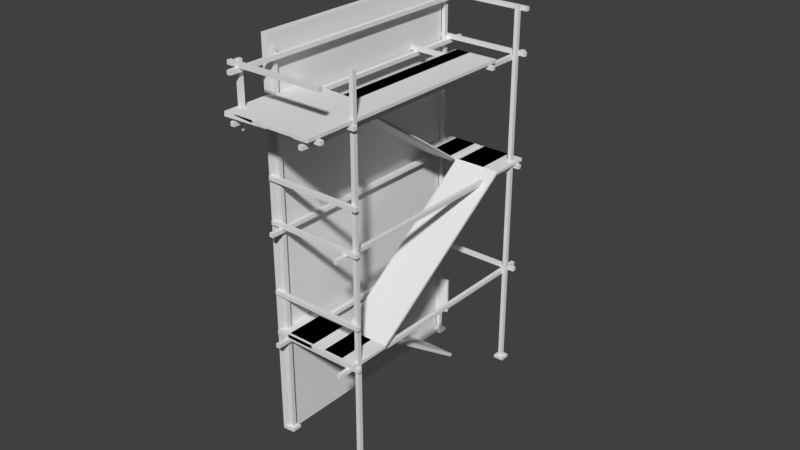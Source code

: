 # Source: impalcatura.blend  (saved by Blender 2.79.0; exported with 4.5.12 LTS)
import bpy
from mathutils import Matrix  # noqa: F401  (used for matrix-valued properties, if any)

bpy.ops.wm.read_factory_settings(use_empty=True)
scene = bpy.context.scene
scene.name = 'Scene'

# ---- collections
col_collection_1 = bpy.data.collections.new('Collection 1'); scene.collection.children.link(col_collection_1)

# ---- materials (node trees are filled in below, after node groups)
mat_metallo = bpy.data.materials.new('metallo')
mat_metallo.alpha_threshold = 0.0
mat_metallo.use_transparent_shadow = False
mat_metallo.roughness = 0.5
mat_metallo.line_color = (0.0, 0.0, 0.0, 1.0)
mat_legno1 = bpy.data.materials.new('legno1')
mat_legno1.alpha_threshold = 0.0
mat_legno1.use_transparent_shadow = False
mat_legno1.roughness = 0.5

# ---- material node trees

# ---- world
world_world = bpy.data.worlds.new('World'); scene.world = world_world
world_world.color = (0.05088, 0.05088, 0.05088)
world_world.use_sun_shadow = False
world_world.sun_shadow_jitter_overblur = 0.0
world_world.cycles.sampling_method = 'MANUAL'

# ---- meshes
me_cube_007 = bpy.data.meshes.new('Cube.007')
me_cube_007.from_pydata([(-1.0, -1.189, -1.857), (-1.0, -1.189, 14.18), (-1.0, 8.052, -1.857), (-1.0, 8.052, 14.18), (-0.6873, -1.189, -1.857), (-0.6873, -1.189, 14.18), (-0.6873, 8.052, -1.857), (-0.6873, 8.052, 14.18)], [], [(0, 1, 3, 2), (2, 3, 7, 6), (6, 7, 5, 4), (4, 5, 1, 0), (2, 6, 4, 0), (7, 3, 1, 5)])
_uv = me_cube_007.uv_layers.new(name='UVMap')
_uv.uv.foreach_set('vector', [0.4618, 0.7874, 0.4618, 0.0097, 0.8973, 0.0097, 0.8973, 0.7874, 0.9462, 0.7874, 0.9462, 0.0097, 0.9599, 0.0097, 0.9599, 0.7874, 0.008789, 0.7874, 0.008789, 0.0097, 0.4442, 0.0097, 0.4442, 0.7874, 0.9148, 0.7874, 0.9148, 0.0097, 0.9286, 0.0097, 0.9286, 0.7874, 0.9775, 0.5097, 0.9912, 0.5097, 0.9912, 0.9903, 0.9775, 0.9903, 0.9912, 0.4903, 0.9775, 0.4903, 0.9775, 0.0097, 0.9912, 0.0097])
me_cube_007.use_remesh_preserve_volume = False
me_cube_007.use_remesh_preserve_attributes = False
me_cube_007.use_mirror_vertex_groups = False
me_cube_007.update()
me_cube_001 = bpy.data.meshes.new('Cube.001')
me_cube_001.from_pydata([(-1.069, -5.613, 3.58), (-1.069, -5.613, 3.696), (-1.069, 1.003, -1.0), (-1.069, 1.084, -0.884), (0.1085, -5.613, 3.58), (0.1085, -5.613, 3.696), (0.1085, 1.003, -1.0), (0.1085, 1.084, -0.884), (-1.069, -7.296, 3.567), (-1.069, -7.296, 3.709), (0.1085, -7.296, 3.709), (0.1085, -7.296, 3.567), (2.487, -5.616, 3.696), (2.487, -5.616, 3.58), (2.487, -7.296, 3.709), (2.487, -7.296, 3.567), (0.4216, 1.057, 8.289), (0.4216, 1.057, 8.173), (2.487, 1.057, 8.289), (2.487, 1.057, 8.173), (0.4216, 2.762, 8.289), (0.4216, 2.762, 8.173), (2.487, 2.762, 8.289), (2.487, 2.762, 8.173), (-1.069, 1.06, 8.289), (-1.069, 1.06, 8.173), (-1.069, 2.765, 8.289), (-1.069, 2.765, 8.173), (0.4216, -5.592, 12.92), (0.4216, -5.592, 12.8), (-1.069, -5.589, 12.92), (-1.069, -5.589, 12.8), (0.4216, -9.114, 12.92), (0.4216, -9.114, 12.8), (-1.245, -9.111, 12.92), (-1.245, -9.111, 12.8), (2.487, -5.592, 12.92), (2.487, -5.592, 12.8), (2.487, -9.114, 12.92), (2.487, -9.114, 12.8), (2.487, 0.6996, 12.92), (2.487, 0.6996, 12.8), (0.1085, -5.589, 12.92), (0.1085, 1.06, 8.289), (1.293, 1.057, 8.289), (1.293, -5.616, 3.696), (1.293, 1.057, 8.173), (1.293, -5.616, 3.58), (0.1085, -5.589, 12.8), (0.1085, 1.06, 8.173), (1.293, 0.6996, 12.92), (1.293, -5.592, 12.92), (1.293, 0.6996, 12.8), (1.293, -5.592, 12.8)], [], [(0, 1, 3, 2), (2, 3, 7, 6), (6, 7, 5, 4), (5, 1, 9, 10), (2, 6, 4, 0), (7, 3, 1, 5), (11, 10, 9, 8), (10, 11, 15, 14), (1, 0, 8, 9), (0, 4, 11, 8), (13, 12, 14, 15), (48, 49, 43, 42), (11, 4, 47, 13, 15), (5, 10, 14, 12, 45), (19, 46, 17, 21, 23), (12, 13, 19, 18), (13, 47, 46, 19), (48, 42, 28, 29), (21, 20, 22, 23), (18, 19, 23, 22), (16, 44, 18, 22, 20), (21, 17, 49, 25, 27), (25, 24, 26, 27), (20, 21, 27, 26), (16, 20, 26, 24, 43), (24, 25, 31, 30), (28, 42, 30, 34, 32), (46, 44, 16, 17), (43, 49, 17, 16), (25, 49, 48, 31), (33, 32, 34, 35), (30, 31, 35, 34), (31, 48, 29, 33, 35), (32, 33, 39, 38), (37, 36, 38, 39), (33, 29, 53, 37, 39), (28, 32, 38, 36, 51), (36, 37, 41, 40), (29, 28, 51, 53), (37, 53, 52, 41), (42, 43, 24, 30), (44, 45, 12, 18), (46, 47, 45, 44), (50, 51, 36, 40), (50, 52, 53, 51), (52, 50, 40, 41), (4, 5, 45, 47)])
_uv = me_cube_001.uv_layers.new(name='UVMap')
_uv.uv.foreach_set('vector', [0.9371, 0.7858, 0.932, 0.7883, 0.9717, 0.4322, 0.9789, 0.4329, 0.4964, 0.4324, 0.5035, 0.4324, 0.5035, 0.4843, 0.4964, 0.4843, 0.8464, 0.004474, 0.8536, 0.004409, 0.8536, 0.3622, 0.8487, 0.3593, 0.455, 0.06583, 0.3953, 0.06583, 0.3953, 0.00441, 0.455, 0.00441, 0.5859, 0.004409, 0.6456, 0.004409, 0.6456, 0.3592, 0.5859, 0.3592, 0.455, 0.4236, 0.3953, 0.4236, 0.3953, 0.06583, 0.455, 0.06583, 0.6456, 0.4199, 0.6456, 0.4234, 0.5859, 0.4234, 0.5859, 0.4199, 0.6456, 0.4234, 0.6456, 0.4199, 0.7663, 0.4199, 0.7663, 0.4234, 0.932, 0.7883, 0.9371, 0.7858, 0.9789, 0.8506, 0.9726, 0.8536, 0.5859, 0.3592, 0.6456, 0.3592, 0.6456, 0.4199, 0.5859, 0.4199, 0.9218, 0.4975, 0.9166, 0.5, 0.8751, 0.4352, 0.8814, 0.4322, 0.8788, 0.3617, 0.8788, 0.004409, 0.8836, 0.007332, 0.8836, 0.3646, 0.6456, 0.4199, 0.6456, 0.3592, 0.7058, 0.3593, 0.7663, 0.3593, 0.7663, 0.4199, 0.455, 0.06583, 0.455, 0.00441, 0.5757, 0.004409, 0.5757, 0.06573, 0.5152, 0.06573, 0.005442, 0.4922, 0.06602, 0.4922, 0.1103, 0.4922, 0.1103, 0.5539, 0.005489, 0.554, 0.9166, 0.5, 0.9218, 0.4975, 0.8802, 0.8529, 0.8751, 0.8553, 0.3953, 0.4324, 0.4558, 0.4324, 0.4558, 0.7839, 0.3953, 0.7839, 0.528, 0.4324, 0.5321, 0.4324, 0.5321, 0.4462, 0.5279, 0.4462, 0.482, 0.4981, 0.4862, 0.4981, 0.4862, 0.5892, 0.4821, 0.5892, 0.8751, 0.8553, 0.8802, 0.8529, 0.9218, 0.9188, 0.9166, 0.9212, 0.2803, 0.3616, 0.3245, 0.3616, 0.3851, 0.3616, 0.3851, 0.4235, 0.2803, 0.4235, 0.1103, 0.5539, 0.1103, 0.4922, 0.1261, 0.4923, 0.1859, 0.4922, 0.186, 0.554, 0.8649, 0.5007, 0.8595, 0.5028, 0.8237, 0.4344, 0.829, 0.4322, 0.4862, 0.4981, 0.482, 0.4981, 0.4821, 0.4324, 0.4862, 0.4324, 0.2803, 0.3616, 0.2803, 0.4235, 0.2046, 0.4236, 0.2046, 0.3617, 0.2644, 0.3617, 0.8595, 0.5028, 0.8649, 0.5007, 0.7908, 0.8521, 0.7854, 0.8542, 0.6705, 0.5602, 0.6546, 0.5603, 0.5948, 0.5603, 0.5859, 0.4323, 0.6705, 0.4322, 0.06602, 0.4922, 0.06602, 0.4893, 0.1103, 0.4892, 0.1103, 0.4922, 0.1261, 0.4893, 0.1261, 0.4923, 0.1103, 0.4922, 0.1103, 0.4892, 0.1859, 0.4922, 0.1261, 0.4923, 0.1259, 0.135, 0.1857, 0.1349, 0.1099, 0.007326, 0.1099, 0.004409, 0.1945, 0.004464, 0.1945, 0.00738, 0.7854, 0.8542, 0.7908, 0.8521, 0.8649, 0.9935, 0.8595, 0.9956, 0.1857, 0.1349, 0.1259, 0.135, 0.11, 0.1349, 0.1099, 0.007326, 0.1945, 0.00738, 0.1099, 0.004409, 0.1099, 0.007326, 0.005078, 0.007385, 0.005076, 0.004469, 0.9949, 0.5875, 0.989, 0.5875, 0.989, 0.4322, 0.9949, 0.4322, 0.1099, 0.007326, 0.11, 0.1349, 0.06575, 0.1349, 0.005174, 0.1349, 0.005078, 0.007385, 0.6705, 0.5602, 0.6705, 0.4322, 0.7753, 0.4322, 0.7753, 0.5602, 0.7147, 0.5602, 0.989, 0.5875, 0.9949, 0.5875, 0.9949, 0.865, 0.989, 0.865, 0.5279, 0.4462, 0.5321, 0.4462, 0.5321, 0.4846, 0.528, 0.4846, 0.005174, 0.1349, 0.06575, 0.1349, 0.06592, 0.3628, 0.005345, 0.3628, 0.7765, 0.3617, 0.7765, 0.00441, 0.8363, 0.004409, 0.8363, 0.3617, 0.3245, 0.3616, 0.3245, 0.004409, 0.3851, 0.004409, 0.3851, 0.3616, 0.8686, 0.007309, 0.8686, 0.3645, 0.8638, 0.3616, 0.8638, 0.004409, 0.7147, 0.7887, 0.7147, 0.5602, 0.7753, 0.5602, 0.7753, 0.7887, 0.466, 0.4324, 0.4719, 0.4324, 0.4719, 0.7098, 0.466, 0.7098, 0.5136, 0.4324, 0.5178, 0.4324, 0.5178, 0.485, 0.5136, 0.485, 0.5464, 0.4846, 0.5423, 0.4846, 0.5423, 0.4324, 0.5464, 0.4324])
me_cube_001.use_remesh_preserve_volume = False
me_cube_001.use_remesh_preserve_attributes = False
me_cube_001.use_mirror_vertex_groups = False
me_cube_001.update()
me_cube_006 = bpy.data.meshes.new('Cube.006')
me_cube_006.from_pydata([(-3.692, -1.027, -0.1052), (-3.692, -0.9459, 0.01076), (-3.692, -7.643, 4.603), (-1.902, -7.643, 4.603), (-1.902, -0.9459, 0.01076), (-1.902, -1.027, -0.1052), (-3.692, -7.643, 4.462), (-3.692, -9.323, 4.462), (-1.902, -9.323, 4.462), (-3.692, -9.323, 4.603), (-1.902, -9.323, 4.603), (0.02124, -9.318, 4.462), (0.02124, -9.318, 4.603), (-1.902, -9.318, 4.537), (-1.902, -9.318, 4.462), (-1.902, -7.643, 4.462), (0.02124, -0.9699, 9.067), (0.02124, -7.643, 4.462), (0.02124, -7.643, 4.603), (0.02124, -0.9699, 9.209), (-1.902, -0.9699, 9.209), (0.02124, 0.735, 9.067), (-1.902, 0.735, 9.067), (0.02124, 0.735, 9.209), (-1.464, -9.318, 4.462), (-1.464, -9.318, 4.603), (-1.464, -7.643, 4.462), (-1.902, 0.735, 9.209), (-1.464, -7.643, 4.603), (-1.464, -0.9699, 9.067)], [], [(15, 5, 4, 3), (1, 2, 3, 4), (0, 1, 4, 5), (6, 2, 1, 0), (6, 0, 5, 15), (9, 7, 8, 10), (3, 2, 9, 10), (6, 15, 8, 7), (15, 3, 10, 8), (2, 6, 7, 9), (25, 13, 14, 24), (25, 12, 18, 28), (24, 14, 15, 26), (14, 13, 15), (12, 11, 17, 18), (28, 20, 15), (16, 19, 18, 17), (29, 26, 15, 20), (20, 19, 23, 27), (29, 20, 22), (20, 27, 22), (19, 16, 21, 23), (16, 29, 22, 21), (23, 21, 22, 27), (16, 17, 26, 29), (18, 19, 20, 28), (11, 24, 26, 17), (13, 25, 28, 15), (12, 25, 24, 11)])
me_cube_006.polygons.foreach_set('material_index', [1, 1, 1, 1, 1, 1, 1, 1, 1, 1, 1, 1, 1, 1, 1, 1, 1, 1, 1, 1, 1, 1, 1, 1, 1, 1, 1, 1, 1])
_uv = me_cube_006.uv_layers.new(name='UVMap')
_uv.uv.foreach_set('vector', [0.9173, 0.1385, 0.9777, 0.7404, 0.9672, 0.7415, 0.9081, 0.1334, 0.02233, 0.7379, 0.02233, 0.1269, 0.1368, 0.1269, 0.1368, 0.7379, 0.911, 0.9023, 0.9007, 0.9024, 0.9007, 0.7868, 0.911, 0.7866, 0.8031, 0.6256, 0.7939, 0.6307, 0.853, 0.02257, 0.8635, 0.02371, 0.1815, 0.6275, 0.1815, 0.02257, 0.296, 0.02257, 0.296, 0.6275, 0.5659, 0.966, 0.5599, 0.9672, 0.5599, 0.8524, 0.5659, 0.8513, 0.1368, 0.1269, 0.02233, 0.1269, 0.02233, 0.02257, 0.1368, 0.02257, 0.1815, 0.6275, 0.296, 0.6275, 0.296, 0.7316, 0.1815, 0.7316, 0.9173, 0.1385, 0.9081, 0.1334, 0.9684, 0.02257, 0.9777, 0.02771, 0.7939, 0.6307, 0.8031, 0.6256, 0.8635, 0.7364, 0.8542, 0.7415, 0.9556, 0.8204, 0.9585, 0.7872, 0.9617, 0.7866, 0.9617, 0.8193, 0.4494, 0.7168, 0.4494, 0.8096, 0.3466, 0.8096, 0.3466, 0.7168, 0.02233, 0.816, 0.02233, 0.7831, 0.1249, 0.7831, 0.1249, 0.816, 0.5097, 0.8515, 0.5152, 0.8513, 0.5152, 0.9774, 0.68, 0.0277, 0.6892, 0.02257, 0.7492, 0.133, 0.74, 0.1382, 0.374, 0.02868, 0.3412, 0.6388, 0.3406, 0.02257, 0.6881, 0.74, 0.6789, 0.7451, 0.74, 0.1382, 0.7492, 0.133, 0.6013, 0.6284, 0.6017, 0.02273, 0.6342, 0.02257, 0.6342, 0.6353, 0.1815, 0.9024, 0.1815, 0.7767, 0.2861, 0.7767, 0.2861, 0.9024, 0.5156, 0.7134, 0.5097, 0.6804, 0.6201, 0.6804, 0.8044, 0.7866, 0.8044, 0.9149, 0.7939, 0.9149, 0.6789, 0.7451, 0.6881, 0.74, 0.7492, 0.8524, 0.74, 0.8575, 0.5156, 0.8061, 0.5156, 0.7134, 0.6201, 0.6804, 0.6201, 0.8061, 0.8491, 0.787, 0.8561, 0.7866, 0.8561, 0.9122, 0.8491, 0.9126, 0.5097, 0.6288, 0.51, 0.02317, 0.6017, 0.02273, 0.6013, 0.6284, 0.465, 0.02868, 0.4645, 0.6388, 0.3412, 0.6388, 0.374, 0.02868, 0.02233, 0.9088, 0.02233, 0.816, 0.1249, 0.816, 0.1249, 0.9088, 0.4466, 0.6839, 0.4494, 0.7168, 0.3466, 0.7168, 0.3406, 0.6839, 0.9556, 0.9124, 0.9556, 0.8204, 0.9617, 0.8193, 0.9617, 0.9113])
me_cube_006.materials.append(mat_metallo)
me_cube_006.materials.append(mat_legno1)
me_cube_006.use_remesh_preserve_volume = False
me_cube_006.use_remesh_preserve_attributes = False
me_cube_006.use_mirror_vertex_groups = False
me_cube_006.update()
me_cube_004 = bpy.data.meshes.new('Cube.004')
me_cube_004.from_pydata([(-3.196, -7.576, 4.475), (-3.196, -1.027, -0.1052), (-3.196, -0.9459, 0.01076), (-3.196, -7.495, 4.591), (-2.018, -7.495, 4.591), (-2.018, -0.9459, 0.01076), (-2.018, -7.576, 4.475), (-2.018, -1.027, -0.1052), (-3.196, -7.576, 4.462), (-3.196, -7.576, 4.603), (-2.018, -7.576, 4.603), (-2.018, -7.576, 4.462), (-3.196, -9.323, 4.462), (-2.018, -9.323, 4.462), (-3.196, -9.323, 4.603), (-2.018, -9.323, 4.603), (-0.6077, -9.318, 4.462), (-0.6077, -9.318, 4.603), (-1.785, -9.318, 4.603), (-1.785, -9.318, 4.462), (-0.6077, -7.643, 4.462), (-1.785, -7.643, 4.462), (-0.6077, -7.643, 4.603), (-1.785, -7.643, 4.603), (-0.6077, -0.9699, 9.067), (-0.6077, -7.519, 4.487), (-0.6077, -7.6, 4.603), (-0.6077, -1.051, 9.183), (-1.785, -1.051, 9.183), (-1.785, -7.6, 4.603), (-1.785, -0.9699, 9.067), (-1.785, -7.519, 4.487), (-0.6077, -0.9699, 9.067), (-0.6077, -0.9699, 9.209), (-1.785, -0.9699, 9.209), (-1.785, -0.9699, 9.067), (-0.6077, 0.735, 9.067), (-1.785, 0.735, 9.067), (-0.6077, 0.735, 9.209), (-1.785, 0.735, 9.209)], [], [(6, 7, 5, 4), (2, 3, 4, 5), (1, 2, 5, 7), (0, 3, 2, 1), (0, 1, 7, 6), (3, 0, 6, 4), (9, 10, 11, 8), (14, 12, 13, 15), (10, 9, 14, 15), (8, 11, 13, 12), (11, 10, 15, 13), (9, 8, 12, 14), (17, 18, 19, 16), (22, 20, 21, 23), (18, 17, 22, 23), (16, 19, 21, 20), (19, 18, 23, 21), (17, 16, 20, 22), (30, 31, 29, 28), (26, 27, 28, 29), (25, 26, 29, 31), (24, 27, 26, 25), (24, 25, 31, 30), (27, 24, 30, 28), (33, 34, 35, 32), (38, 36, 37, 39), (34, 33, 38, 39), (32, 35, 37, 36), (35, 34, 39, 37), (33, 32, 36, 38)])
_uv = me_cube_004.uv_layers.new(name='UVMap')
_uv.uv.foreach_set('vector', [0.7958, 0.6827, 0.7958, 0.0247, 0.8075, 0.0247, 0.8075, 0.6827, 0.5625, 0.0247, 0.5625, 0.6726, 0.4652, 0.6726, 0.4652, 0.0247, 0.4652, 0.8731, 0.4768, 0.8731, 0.4768, 0.97, 0.4652, 0.97, 0.7463, 0.6827, 0.7346, 0.6827, 0.7346, 0.0247, 0.7463, 0.0247, 0.122, 0.0247, 0.122, 0.6726, 0.02478, 0.6726, 0.02478, 0.0247, 0.3299, 0.974, 0.3184, 0.974, 0.3184, 0.8771, 0.3299, 0.8771, 0.3878, 0.8771, 0.3878, 0.974, 0.3795, 0.974, 0.3795, 0.8771, 0.122, 0.8237, 0.122, 0.8319, 0.02478, 0.8319, 0.02478, 0.8237, 0.02478, 0.722, 0.122, 0.722, 0.122, 0.8237, 0.02478, 0.8237, 0.5625, 0.8237, 0.4652, 0.8237, 0.4652, 0.722, 0.5625, 0.722, 0.8571, 0.0247, 0.8688, 0.0247, 0.8688, 0.1685, 0.8571, 0.1685, 0.8571, 0.2179, 0.8688, 0.2179, 0.8688, 0.3617, 0.8571, 0.3617, 0.3184, 0.8195, 0.4157, 0.8195, 0.4157, 0.8277, 0.3184, 0.8277, 0.9752, 0.829, 0.967, 0.829, 0.967, 0.7321, 0.9752, 0.7321, 0.4157, 0.8195, 0.3184, 0.8195, 0.3184, 0.722, 0.4157, 0.722, 0.7589, 0.7321, 0.8561, 0.7321, 0.8561, 0.8296, 0.7589, 0.8296, 0.93, 0.3499, 0.9183, 0.3499, 0.9183, 0.212, 0.93, 0.212, 0.93, 0.1626, 0.9183, 0.1626, 0.9183, 0.0247, 0.93, 0.0247, 0.6121, 0.6827, 0.6121, 0.0247, 0.6237, 0.0247, 0.6237, 0.6827, 0.3184, 0.6726, 0.3184, 0.0247, 0.4157, 0.0247, 0.4157, 0.6726, 0.9183, 0.4546, 0.9298, 0.4546, 0.9298, 0.5515, 0.9183, 0.5515, 0.685, 0.6827, 0.6733, 0.6827, 0.6733, 0.0247, 0.685, 0.0247, 0.2689, 0.0247, 0.2689, 0.6726, 0.1716, 0.6726, 0.1716, 0.0247, 0.5378, 0.97, 0.5263, 0.97, 0.5263, 0.8731, 0.5378, 0.8731, 0.2689, 0.7302, 0.1716, 0.7302, 0.1716, 0.722, 0.2689, 0.722, 0.9752, 0.9753, 0.967, 0.9753, 0.967, 0.8784, 0.9752, 0.8784, 0.1716, 0.7302, 0.2689, 0.7302, 0.2689, 0.8295, 0.1716, 0.8295, 0.6121, 0.7321, 0.7093, 0.7321, 0.7093, 0.8313, 0.6121, 0.8313, 0.8688, 0.5515, 0.8571, 0.5515, 0.8571, 0.4111, 0.8688, 0.4111, 0.9057, 0.7321, 0.9174, 0.7321, 0.9174, 0.8724, 0.9057, 0.8724])
me_cube_004.materials.append(mat_legno1)
me_cube_004.use_remesh_preserve_volume = False
me_cube_004.use_remesh_preserve_attributes = False
me_cube_004.use_mirror_vertex_groups = False
me_cube_004.update()
me_cube_003 = bpy.data.meshes.new('Cube.003')
me_cube_003.from_pydata([(-3.196, 0.7291, 9.067), (-3.196, 0.7291, 9.209), (-2.018, 0.7291, 9.209), (-2.018, 0.7291, 9.067), (-3.196, -0.9459, 9.067), (-2.018, -0.9459, 9.067), (-3.196, -0.9459, 9.209), (-2.018, -0.9459, 9.209), (-3.196, -7.619, 13.67), (-3.196, -1.069, 9.093), (-3.196, -0.9879, 9.209), (-3.196, -7.537, 13.79), (-2.018, -7.537, 13.79), (-2.018, -0.9879, 9.209), (-2.018, -7.619, 13.67), (-2.018, -1.069, 9.093), (-3.196, -7.619, 13.67), (-3.196, -7.619, 13.81), (-2.018, -7.619, 13.81), (-2.018, -7.619, 13.67), (-3.196, -11.14, 13.67), (-2.018, -11.14, 13.67), (-3.196, -11.14, 13.81), (-2.018, -11.14, 13.81), (-1.785, -1.327, 13.67), (-1.785, -1.327, 13.81), (-0.6077, -1.327, 13.81), (-0.6077, -1.327, 13.67), (-1.785, -11.14, 13.67), (-0.6077, -11.14, 13.67), (-1.785, -11.14, 13.81), (-0.6077, -11.14, 13.81)], [], [(1, 2, 3, 0), (6, 4, 5, 7), (2, 1, 6, 7), (0, 3, 5, 4), (3, 2, 7, 5), (1, 0, 4, 6), (14, 15, 13, 12), (10, 11, 12, 13), (9, 10, 13, 15), (8, 11, 10, 9), (8, 9, 15, 14), (11, 8, 14, 12), (17, 18, 19, 16), (22, 20, 21, 23), (18, 17, 22, 23), (16, 19, 21, 20), (19, 18, 23, 21), (17, 16, 20, 22), (25, 26, 27, 24), (30, 28, 29, 31), (26, 25, 30, 31), (24, 27, 29, 28), (27, 26, 31, 29), (25, 24, 28, 30)])
_uv = me_cube_003.uv_layers.new(name='UVMap')
_uv.uv.foreach_set('vector', [0.03725, 0.8664, 0.03725, 0.9616, 0.02531, 0.9616, 0.02531, 0.8664, 0.4623, 0.8816, 0.4503, 0.8816, 0.4503, 0.7864, 0.4623, 0.7864, 0.3252, 0.6024, 0.4245, 0.6024, 0.4245, 0.7379, 0.3252, 0.7379, 0.5745, 0.7379, 0.4752, 0.7379, 0.4752, 0.6024, 0.5745, 0.6024, 0.9121, 0.8545, 0.9002, 0.8545, 0.9002, 0.7191, 0.9121, 0.7191, 0.3252, 0.7864, 0.3372, 0.7864, 0.3372, 0.9219, 0.3252, 0.9219, 0.9002, 0.6706, 0.9002, 0.02426, 0.9121, 0.02426, 0.9121, 0.6706, 0.4245, 0.02426, 0.4245, 0.5539, 0.3252, 0.5539, 0.3252, 0.02426, 0.1483, 0.8664, 0.1581, 0.8664, 0.1581, 0.9616, 0.1483, 0.9616, 0.9747, 0.6706, 0.9628, 0.6706, 0.9628, 0.02426, 0.9747, 0.02426, 0.4752, 0.5539, 0.4752, 0.02426, 0.5745, 0.02426, 0.5745, 0.5539, 0.09765, 0.9616, 0.08787, 0.9616, 0.08787, 0.8664, 0.09765, 0.8664, 0.9747, 0.8628, 0.9747, 0.958, 0.9628, 0.958, 0.9628, 0.8628, 0.5248, 0.8816, 0.5129, 0.8816, 0.5129, 0.7864, 0.5248, 0.7864, 0.8496, 0.6424, 0.7502, 0.6424, 0.7502, 0.3576, 0.8496, 0.3576, 0.7502, 0.02426, 0.8496, 0.02426, 0.8496, 0.3091, 0.7502, 0.3091, 0.8247, 0.9757, 0.8128, 0.9757, 0.8128, 0.6909, 0.8247, 0.6909, 0.7502, 0.6909, 0.7622, 0.6909, 0.7622, 0.9757, 0.7502, 0.9757, 0.3997, 0.7864, 0.3997, 0.8816, 0.3878, 0.8816, 0.3878, 0.7864, 0.9747, 0.8143, 0.9628, 0.8143, 0.9628, 0.7191, 0.9747, 0.7191, 0.02531, 0.02426, 0.1246, 0.02426, 0.1246, 0.8178, 0.02531, 0.8178, 0.1753, 0.02426, 0.2746, 0.02426, 0.2746, 0.8178, 0.1753, 0.8178, 0.6251, 0.02426, 0.6371, 0.02426, 0.6371, 0.8178, 0.6251, 0.8178, 0.6877, 0.02426, 0.6996, 0.02426, 0.6996, 0.8178, 0.6877, 0.8178])
me_cube_003.materials.append(mat_legno1)
me_cube_003.use_remesh_preserve_volume = False
me_cube_003.use_remesh_preserve_attributes = False
me_cube_003.use_mirror_vertex_groups = False
me_cube_003.update()
me_plane = bpy.data.meshes.new('Plane')
me_plane.from_pydata([(-15.18, -4.494, -0.0399), (0.0, -4.494, -0.0399), (-15.18, 4.494, -0.0399), (0.0, 4.494, -0.0399), (-15.18, 4.494, -2.384e-07), (-15.18, -4.494, -2.384e-07), (0.0, -4.494, -8.941e-08), (0.0, 4.494, -8.941e-08)], [], [(0, 2, 3, 1), (5, 6, 7, 4), (3, 2, 4, 7), (0, 1, 6, 5), (1, 3, 7, 6), (2, 0, 5, 4)])
_uv = me_plane.uv_layers.new(name='UVMap')
_uv.uv.foreach_set('vector', [0.9934, 0.8444, 0.4967, 0.8444, 0.4967, 5.306e-08, 0.9934, 0.0, 1.318e-07, 0.8444, 0.0, 1.061e-07, 0.4967, 0.0, 0.4967, 0.8444, 0.9956, 0.0, 0.9956, 0.8444, 0.9934, 0.8444, 0.9934, 0.0, 0.9978, 0.0, 0.9978, 0.8444, 0.9956, 0.8444, 0.9956, 0.0, 1.0, 0.0, 1.0, 0.5, 0.9978, 0.5, 0.9978, 0.0, 1.0, 0.5, 1.0, 1.0, 0.9978, 1.0, 0.9978, 0.5])
me_plane.use_remesh_preserve_volume = False
me_plane.use_remesh_preserve_attributes = False
me_plane.use_mirror_vertex_groups = False
me_plane.update()
me_cube_002 = bpy.data.meshes.new('Cube.002')
me_cube_002.from_pydata([(-0.5107, -0.05704, -0.7821), (-0.5107, -0.05704, 0.7821), (-0.5107, 0.05704, -0.7821), (-0.5107, 0.05704, 0.7821), (0.5107, -0.05704, -0.7821), (0.5107, -0.05704, 0.7821), (0.5107, 0.05704, -0.7821), (0.5107, 0.05704, 0.7821)], [], [(0, 1, 3, 2), (2, 3, 7, 6), (6, 7, 5, 4), (4, 5, 1, 0), (2, 6, 4, 0), (7, 3, 1, 5)])
_uv = me_cube_002.uv_layers.new(name='UVMap')
_uv.uv.foreach_set('vector', [0.8565, 0.7657, 0.8565, 0.0, 0.9043, 0.0, 0.9043, 0.7657, 1.271e-07, 0.7657, 0.0, 0.0, 0.4282, 0.0, 0.4282, 0.7657, 0.9522, 0.0, 0.9522, 0.7657, 0.9043, 0.7657, 0.9043, 0.0, 0.4282, 0.7657, 0.4282, 8.481e-08, 0.8565, 0.0, 0.8565, 0.7657, 0.9522, 1.0, 0.9522, 0.5, 1.0, 0.5, 1.0, 1.0, 1.0, 0.0, 1.0, 0.5, 0.9522, 0.5, 0.9522, 0.0])
me_cube_002.use_remesh_preserve_volume = False
me_cube_002.use_remesh_preserve_attributes = False
me_cube_002.use_mirror_vertex_groups = False
me_cube_002.update()
me_cube = bpy.data.meshes.new('Cube')
me_cube.from_pydata([(-3.44, -8.925, 15.46), (-3.44, -8.925, 0.0), (-3.44, -9.089, 15.46), (-3.44, -9.089, 0.0), (-0.2315, 0.1357, 0.0), (-0.2315, 0.1357, 15.46), (-0.2315, 0.2993, 0.0), (-0.2315, 0.2993, 15.46), (-0.06798, 0.1357, 0.0), (-0.06798, 0.1357, 15.46), (-0.06798, 0.2993, 0.0), (-0.06798, 0.2993, 15.46), (-3.603, -8.925, 15.46), (-3.603, -8.925, 0.0), (-3.603, -9.089, 15.46), (-3.603, -9.089, 0.0), (-0.1082, -9.089, 0.0), (-0.1082, -9.089, 15.46), (-0.1082, -8.925, 0.0), (-0.1082, -8.925, 15.46), (0.05531, -9.089, 0.0), (0.05531, -9.089, 15.46), (0.05531, -8.925, 0.0), (0.05531, -8.925, 15.46), (-3.603, 0.1357, 0.0), (-3.603, 0.1357, 15.46), (-3.603, 0.2993, 0.0), (-3.603, 0.2993, 15.46), (-3.44, 0.1357, 0.0), (-3.44, 0.1357, 15.46), (-3.44, 0.2993, 0.0), (-3.44, 0.2993, 15.46), (-3.727, 0.01242, 0.0), (-3.727, 0.4226, 0.0), (-3.317, 0.01242, 0.0), (-3.317, 0.4226, 0.0), (-3.727, 0.01242, 0.1276), (-3.727, 0.4226, 0.1276), (-3.317, 0.4226, 0.1276), (-3.317, 0.01242, 0.1276), (-0.3548, 0.01242, 0.0), (-0.3548, 0.4226, 0.0), (0.05531, 0.01242, 0.0), (0.05531, 0.4226, 0.0), (-0.3548, 0.01242, 0.1276), (-0.3548, 0.4226, 0.1276), (0.05531, 0.4226, 0.1276), (0.05531, 0.01242, 0.1276), (-0.3548, -9.212, 0.0), (-0.3548, -8.802, 0.0), (0.05531, -9.212, 0.0), (0.05531, -8.802, 0.0), (-0.3548, -9.212, 0.1276), (-0.3548, -8.802, 0.1276), (0.05531, -8.802, 0.1276), (0.05531, -9.212, 0.1276), (-3.727, -9.212, 0.0), (-3.727, -8.802, 0.0), (-3.317, -9.212, 0.0), (-3.317, -8.802, 0.0), (-3.727, -9.212, 0.1276), (-3.727, -8.802, 0.1276), (-3.317, -8.802, 0.1276), (-3.317, -9.212, 0.1276), (-3.44, 1.028, 4.135), (-3.44, -9.734, 4.135), (-3.44, 1.028, 4.298), (-3.44, -9.734, 4.298), (-3.276, 1.028, 4.135), (-3.276, -9.734, 4.135), (-3.276, 1.028, 4.298), (-3.276, -9.734, 4.298), (-3.823, -9.252, 4.298), (0.2001, -9.252, 4.298), (-3.823, -9.252, 4.462), (0.2001, -9.252, 4.462), (-3.823, -9.089, 4.298), (0.2001, -9.089, 4.298), (-3.823, -9.089, 4.462), (0.2001, -9.089, 4.462), (-0.3951, 1.028, 4.135), (-0.3951, -9.734, 4.135), (-0.3951, 1.028, 4.298), (-0.3951, -9.734, 4.298), (-0.2315, 1.028, 4.135), (-0.2315, -9.734, 4.135), (-0.2315, 1.028, 4.298), (-0.2315, -9.734, 4.298), (-3.823, 0.2917, 4.298), (0.2001, 0.2917, 4.298), (-3.823, 0.2917, 4.462), (0.2001, 0.2917, 4.462), (-3.823, 0.4553, 4.298), (0.2001, 0.4553, 4.298), (-3.823, 0.4553, 4.462), (0.2001, 0.4553, 4.462), (-3.44, 1.028, 8.74), (-3.44, -9.734, 8.74), (-3.44, 1.028, 8.904), (-3.44, -9.734, 8.904), (-3.276, 1.028, 8.74), (-3.276, -9.734, 8.74), (-3.276, 1.028, 8.904), (-3.276, -9.734, 8.904), (-3.823, -9.252, 8.904), (0.2001, -9.252, 8.904), (-3.823, -9.252, 9.067), (0.2001, -9.252, 9.067), (-3.823, -9.089, 8.904), (0.2001, -9.089, 8.904), (-3.823, -9.089, 9.067), (0.2001, -9.089, 9.067), (-0.3951, 1.028, 8.74), (-0.3951, -9.734, 8.74), (-0.3951, 1.028, 8.904), (-0.3951, -9.734, 8.904), (-0.2315, 1.028, 8.74), (-0.2315, -9.734, 8.74), (-0.2315, 1.028, 8.904), (-0.2315, -9.734, 8.904), (-3.823, 0.2917, 8.904), (0.2001, 0.2917, 8.904), (-3.823, 0.2917, 9.067), (0.2001, 0.2917, 9.067), (-3.823, 0.4553, 8.904), (0.2001, 0.4553, 8.904), (-3.823, 0.4553, 9.067), (0.2001, 0.4553, 9.067), (-3.44, 1.028, 13.35), (-3.44, -11.14, 13.35), (-3.44, 1.028, 13.51), (-3.44, -11.14, 13.51), (-3.276, 1.028, 13.35), (-3.276, -11.14, 13.35), (-3.276, 1.028, 13.51), (-3.276, -11.14, 13.51), (-3.823, -9.252, 13.51), (0.2001, -9.252, 13.51), (-3.823, -9.252, 13.67), (0.2001, -9.252, 13.67), (-3.823, -9.089, 13.51), (0.2001, -9.089, 13.51), (-3.823, -9.089, 13.67), (0.2001, -9.089, 13.67), (-0.3951, 1.028, 13.35), (-0.3951, -11.14, 13.35), (-0.3951, 1.028, 13.51), (-0.3951, -11.14, 13.51), (-0.2315, 1.028, 13.35), (-0.2315, -11.14, 13.35), (-0.2315, 1.028, 13.51), (-0.2315, -11.14, 13.51), (-3.823, 0.2917, 13.51), (0.2001, 0.2917, 13.51), (-3.823, 0.2917, 13.67), (0.2001, 0.2917, 13.67), (-3.823, 0.4553, 13.51), (0.2001, 0.4553, 13.51), (-3.823, 0.4553, 13.67), (0.2001, 0.4553, 13.67), (-3.44, 1.028, 15.09), (-3.44, -11.14, 15.09), (-3.44, 1.028, 15.25), (-3.44, -11.14, 15.25), (-3.276, 1.028, 15.09), (-3.276, -11.14, 15.09), (-3.276, 1.028, 15.25), (-3.276, -11.14, 15.25), (-3.823, 0.2917, 15.25), (0.2001, 0.2917, 15.25), (-3.823, 0.2917, 15.41), (0.2001, 0.2917, 15.41), (-3.823, 0.4553, 15.25), (0.2001, 0.4553, 15.25), (-3.823, 0.4553, 15.41), (0.2001, 0.4553, 15.41), (-3.823, -10.77, 15.25), (0.2001, -10.77, 15.25), (-3.823, -10.77, 15.41), (0.2001, -10.77, 15.41), (-3.823, -10.6, 15.25), (0.2001, -10.6, 15.25), (-3.823, -10.6, 15.41), (0.2001, -10.6, 15.41), (-3.823, -9.252, 6.038), (0.2001, -9.252, 6.038), (-3.823, -9.252, 6.202), (0.2001, -9.252, 6.202), (-3.823, -9.089, 6.038), (0.2001, -9.089, 6.038), (-3.823, -9.089, 6.202), (0.2001, -9.089, 6.202), (-3.44, -10.45, 15.46), (-3.44, -10.45, 13.02), (-3.44, -10.62, 15.46), (-3.44, -10.62, 13.02), (-3.603, -10.45, 15.46), (-3.603, -10.45, 13.02), (-3.603, -10.62, 15.46), (-3.603, -10.62, 13.02), (-3.823, -10.78, 13.51), (0.2001, -10.78, 13.51), (-3.823, -10.78, 13.67), (0.2001, -10.78, 13.67), (-3.823, -10.62, 13.51), (0.2001, -10.62, 13.51), (-3.823, -10.62, 13.67), (0.2001, -10.62, 13.67), (-3.823, -1.757, 13.51), (0.2001, -1.757, 13.51), (-3.823, -1.757, 13.67), (0.2001, -1.757, 13.67), (-3.823, -1.593, 13.51), (0.2001, -1.593, 13.51), (-3.823, -1.593, 13.67), (0.2001, -1.593, 13.67), (-3.823, -9.252, 10.64), (0.2001, -9.252, 10.64), (-3.823, -9.252, 10.81), (0.2001, -9.252, 10.81), (-3.823, -9.089, 10.64), (0.2001, -9.089, 10.64), (-3.823, -9.089, 10.81), (0.2001, -9.089, 10.81)], [], [(1, 0, 2, 3), (4, 5, 7, 6), (6, 7, 11, 10), (10, 11, 9, 8), (8, 9, 5, 4), (11, 7, 5, 9), (3, 2, 14, 15), (0, 12, 14, 2), (13, 12, 0, 1), (15, 14, 12, 13), (23, 19, 17, 21), (18, 19, 23, 22), (16, 17, 19, 18), (20, 21, 17, 16), (22, 23, 21, 20), (24, 25, 27, 26), (26, 27, 31, 30), (30, 31, 29, 28), (28, 29, 25, 24), (31, 27, 25, 29), (46, 45, 44, 47), (38, 37, 36, 39), (32, 34, 39, 36), (35, 33, 37, 38), (34, 35, 38, 39), (33, 32, 36, 37), (40, 42, 47, 44), (43, 41, 45, 46), (42, 43, 46, 47), (41, 40, 44, 45), (54, 53, 52, 55), (48, 50, 55, 52), (51, 49, 53, 54), (50, 51, 54, 55), (49, 48, 52, 53), (62, 61, 60, 63), (56, 58, 63, 60), (59, 57, 61, 62), (58, 59, 62, 63), (57, 56, 60, 61), (64, 65, 67, 66), (66, 67, 71, 70), (70, 71, 69, 68), (68, 69, 65, 64), (71, 67, 65, 69), (66, 70, 68, 64), (72, 73, 75, 74), (74, 75, 79, 78), (78, 79, 77, 76), (76, 77, 73, 72), (79, 75, 73, 77), (74, 78, 76, 72), (80, 81, 83, 82), (82, 83, 87, 86), (86, 87, 85, 84), (84, 85, 81, 80), (87, 83, 81, 85), (82, 86, 84, 80), (88, 89, 91, 90), (90, 91, 95, 94), (94, 95, 93, 92), (92, 93, 89, 88), (95, 91, 89, 93), (90, 94, 92, 88), (96, 97, 99, 98), (98, 99, 103, 102), (102, 103, 101, 100), (100, 101, 97, 96), (103, 99, 97, 101), (98, 102, 100, 96), (104, 105, 107, 106), (106, 107, 111, 110), (110, 111, 109, 108), (108, 109, 105, 104), (111, 107, 105, 109), (106, 110, 108, 104), (112, 113, 115, 114), (114, 115, 119, 118), (118, 119, 117, 116), (116, 117, 113, 112), (119, 115, 113, 117), (114, 118, 116, 112), (120, 121, 123, 122), (122, 123, 127, 126), (126, 127, 125, 124), (124, 125, 121, 120), (127, 123, 121, 125), (122, 126, 124, 120), (128, 129, 131, 130), (130, 131, 135, 134), (134, 135, 133, 132), (132, 133, 129, 128), (135, 131, 129, 133), (130, 134, 132, 128), (136, 137, 139, 138), (138, 139, 143, 142), (142, 143, 141, 140), (140, 141, 137, 136), (143, 139, 137, 141), (138, 142, 140, 136), (144, 145, 147, 146), (146, 147, 151, 150), (150, 151, 149, 148), (148, 149, 145, 144), (151, 147, 145, 149), (146, 150, 148, 144), (152, 153, 155, 154), (154, 155, 159, 158), (158, 159, 157, 156), (156, 157, 153, 152), (159, 155, 153, 157), (154, 158, 156, 152), (160, 161, 163, 162), (162, 163, 167, 166), (166, 167, 165, 164), (164, 165, 161, 160), (167, 163, 161, 165), (162, 166, 164, 160), (168, 169, 171, 170), (170, 171, 175, 174), (174, 175, 173, 172), (172, 173, 169, 168), (175, 171, 169, 173), (170, 174, 172, 168), (176, 177, 179, 178), (178, 179, 183, 182), (182, 183, 181, 180), (180, 181, 177, 176), (183, 179, 177, 181), (178, 182, 180, 176), (184, 185, 187, 186), (186, 187, 191, 190), (190, 191, 189, 188), (188, 189, 185, 184), (191, 187, 185, 189), (186, 190, 188, 184), (193, 192, 194, 195), (195, 194, 198, 199), (192, 196, 198, 194), (197, 196, 192, 193), (199, 198, 196, 197), (199, 197, 193, 195), (200, 201, 203, 202), (202, 203, 207, 206), (206, 207, 205, 204), (204, 205, 201, 200), (207, 203, 201, 205), (202, 206, 204, 200), (208, 209, 211, 210), (210, 211, 215, 214), (214, 215, 213, 212), (212, 213, 209, 208), (215, 211, 209, 213), (210, 214, 212, 208), (216, 217, 219, 218), (218, 219, 223, 222), (222, 223, 221, 220), (220, 221, 217, 216), (223, 219, 217, 221), (218, 222, 220, 216)])
me_cube.polygons.foreach_set('material_index', [0, 0, 0, 0, 0, 0, 0, 0, 0, 0, 0, 0, 0, 0, 0, 0, 0, 0, 0, 0, 1, 1, 1, 1, 1, 1, 1, 1, 1, 1, 1, 1, 1, 1, 1, 1, 1, 1, 1, 1, 0, 0, 0, 0, 0, 0, 0, 0, 0, 0, 0, 0, 0, 0, 0, 0, 0, 0, 0, 0, 0, 0, 0, 0, 0, 0, 0, 0, 0, 0, 0, 0, 0, 0, 0, 0, 0, 0, 0, 0, 0, 0, 0, 0, 0, 0, 0, 0, 0, 0, 0, 0, 0, 0, 0, 0, 0, 0, 0, 0, 0, 0, 0, 0, 0, 0, 0, 0, 0, 0, 0, 0, 0, 0, 0, 0, 0, 0, 0, 0, 0, 0, 0, 0, 0, 0, 0, 0, 0, 0, 0, 0, 0, 0, 0, 0, 0, 0, 0, 0, 0, 0, 0, 0, 0, 0, 0, 0, 0, 0, 0, 0, 0, 0, 0, 0, 0, 0, 0, 0])
_uv = me_cube.uv_layers.new(name='UVMap')
_uv.uv.foreach_set('vector', [0.05882, 1.0, 0.05882, 0.0, 0.07353, 0.0, 0.07353, 1.0, 0.04412, 1.0, 0.04412, 0.0, 0.05882, 0.0, 0.05882, 1.0, 0.1912, 1.0, 0.1912, 0.0, 0.2059, 0.0, 0.2059, 1.0, 0.2206, 0.0, 0.2206, 1.0, 0.2059, 1.0, 0.2059, 8.559e-11, 0.1176, 1.0, 0.1176, 0.0, 0.1324, 0.0, 0.1324, 1.0, 0.8614, 0.5787, 0.8467, 0.5787, 0.8467, 0.5682, 0.8614, 0.5682, 0.07353, 1.0, 0.07353, 0.0, 0.08824, 0.0, 0.08824, 1.0, 0.8138, 0.5311, 0.8138, 0.5416, 0.7991, 0.5416, 0.7991, 0.5311, 0.1471, 1.0, 0.1471, 0.0, 0.1618, 0.0, 0.1618, 1.0, 1.715e-07, 1.0, 0.0, 0.0, 0.01471, 0.0, 0.01471, 1.0, 0.7278, 0.6106, 0.7131, 0.6106, 0.7131, 0.6001, 0.7278, 0.6001, 0.1324, 1.0, 0.1324, 0.0, 0.1471, 0.0, 0.1471, 1.0, 0.01471, 1.0, 0.01471, 0.0, 0.02941, 0.0, 0.02941, 1.0, 0.1029, 1.0, 0.1029, 0.0, 0.1176, 0.0, 0.1176, 1.0, 0.1765, 3.488e-11, 0.1765, 1.0, 0.1618, 1.0, 0.1618, 0.0, 0.02941, 1.0, 0.02941, 0.0, 0.04412, 0.0, 0.04412, 1.0, 0.1765, 1.0, 0.1765, 0.0, 0.1912, 0.0, 0.1912, 1.0, 0.2353, 0.0, 0.2353, 1.0, 0.2206, 1.0, 0.2206, 5.675e-10, 0.08824, 1.0, 0.08824, 0.0, 0.1029, 0.0, 0.1029, 1.0, 0.8579, 0.5311, 0.8432, 0.5311, 0.8432, 0.5205, 0.8579, 0.5205, 0.7869, 0.5735, 0.75, 0.5735, 0.75, 0.547, 0.7869, 0.547, 0.8238, 0.547, 0.8238, 0.5735, 0.7869, 0.5735, 0.7869, 0.547, 0.8238, 0.5735, 0.8238, 0.547, 0.8352, 0.547, 0.8352, 0.5735, 0.8238, 0.5735, 0.8238, 0.6001, 0.8123, 0.6001, 0.8123, 0.5735, 0.7991, 0.5205, 0.7991, 0.547, 0.7876, 0.547, 0.7876, 0.5205, 0.7876, 0.5205, 0.7876, 0.547, 0.7762, 0.547, 0.7762, 0.5205, 0.8467, 0.547, 0.8467, 0.5735, 0.8352, 0.5735, 0.8352, 0.547, 0.8123, 0.5735, 0.8123, 0.6001, 0.8008, 0.6001, 0.8008, 0.5735, 0.7762, 0.5205, 0.7762, 0.547, 0.7647, 0.547, 0.7647, 0.5205, 0.7647, 0.5205, 0.7647, 0.547, 0.7532, 0.547, 0.7532, 0.5205, 0.75, 0.547, 0.7131, 0.547, 0.7131, 0.5205, 0.75, 0.5205, 0.7475, 0.5735, 0.7475, 0.6001, 0.7361, 0.6001, 0.7361, 0.5735, 0.7615, 0.5735, 0.7615, 0.6001, 0.75, 0.6001, 0.75, 0.5735, 0.7615, 0.6001, 0.7615, 0.5735, 0.7729, 0.5735, 0.7729, 0.6001, 0.7844, 0.5735, 0.7844, 0.6001, 0.7729, 0.6001, 0.7729, 0.5735, 0.75, 0.5735, 0.7131, 0.5735, 0.7131, 0.547, 0.75, 0.547, 0.7131, 0.6001, 0.7131, 0.5735, 0.7246, 0.5735, 0.7246, 0.6001, 0.7246, 0.6001, 0.7246, 0.5735, 0.7361, 0.5735, 0.7361, 0.6001, 0.8352, 0.6001, 0.8352, 0.5735, 0.8467, 0.5735, 0.8467, 0.6001, 0.8008, 0.5735, 0.8008, 0.6001, 0.7893, 0.6001, 0.7893, 0.5735, 0.6471, 0.0, 0.6471, 0.6961, 0.6324, 0.6961, 0.6324, 0.0, 0.5, 0.6961, 0.5, 0.0, 0.5147, 0.0, 0.5147, 0.6961, 0.5441, 0.0, 0.5441, 0.6961, 0.5294, 0.6961, 0.5294, 7.71e-09, 0.5588, 0.0, 0.5588, 0.6961, 0.5441, 0.6961, 0.5441, 0.0, 0.8499, 0.6106, 0.8646, 0.6106, 0.8646, 0.6212, 0.8499, 0.6212, 0.8467, 0.5576, 0.8614, 0.5576, 0.8614, 0.5682, 0.8467, 0.5682, 0.9265, 0.2602, 0.9265, 0.0, 0.9412, 9.638e-10, 0.9412, 0.2602, 0.7059, 0.0, 0.7059, 0.2602, 0.6912, 0.2602, 0.6912, 0.0, 0.9559, 0.5205, 0.9559, 0.2602, 0.9706, 0.2602, 0.9706, 0.5205, 0.8824, 0.2602, 0.8824, 0.5205, 0.8676, 0.5205, 0.8676, 0.2602, 0.8188, 0.6212, 0.8188, 0.6106, 0.8335, 0.6106, 0.8335, 0.6212, 0.8614, 0.5787, 0.8614, 0.5682, 0.8761, 0.5682, 0.8761, 0.5787, 0.6176, 0.0, 0.6176, 0.6961, 0.6029, 0.6961, 0.6029, 0.0, 0.5147, 0.6961, 0.5147, 0.0, 0.5294, 0.0, 0.5294, 0.6961, 0.4118, 0.6961, 0.4118, 0.0, 0.4265, 0.0, 0.4265, 0.6961, 0.6029, 7.71e-09, 0.6029, 0.6961, 0.5882, 0.6961, 0.5882, 0.0, 0.7425, 0.6106, 0.7572, 0.6106, 0.7572, 0.6212, 0.7425, 0.6212, 0.8579, 0.5416, 0.8432, 0.5416, 0.8432, 0.5311, 0.8579, 0.5311, 0.9118, 0.2602, 0.9118, 0.5205, 0.8971, 0.5205, 0.8971, 0.2602, 0.7353, 0.2602, 0.7353, 1.928e-09, 0.75, 0.0, 0.75, 0.2602, 0.9265, 0.5205, 0.9265, 0.2602, 0.9412, 0.2602, 0.9412, 0.5205, 0.6471, 0.5205, 0.6471, 0.2602, 0.6618, 0.2602, 0.6618, 0.5205, 0.8467, 0.5893, 0.8467, 0.5787, 0.8614, 0.5787, 0.8614, 0.5893, 0.7131, 0.6212, 0.7131, 0.6106, 0.7278, 0.6106, 0.7278, 0.6212, 0.4559, 0.6961, 0.4559, 0.0, 0.4706, 0.0, 0.4706, 0.6961, 0.4853, 0.6961, 0.4853, 0.0, 0.5, 0.0, 0.5, 0.6961, 0.4265, 0.6961, 0.4265, 0.0, 0.4412, 0.0, 0.4412, 0.6961, 0.5735, 0.0, 0.5735, 0.6961, 0.5588, 0.6961, 0.5588, 0.0, 0.8614, 0.5787, 0.8761, 0.5787, 0.8761, 0.5893, 0.8614, 0.5893, 0.8579, 0.5311, 0.8726, 0.5311, 0.8726, 0.5416, 0.8579, 0.5416, 0.8529, 0.2602, 0.8529, 0.0, 0.8676, 1.928e-09, 0.8676, 0.2602, 0.6912, 0.0, 0.6912, 0.2602, 0.6765, 0.2602, 0.6765, 0.0, 0.9853, 0.2602, 0.9853, 2.891e-09, 1.0, 0.0, 1.0, 0.2602, 0.8088, 0.0, 0.8088, 0.2602, 0.7941, 0.2602, 0.7941, 0.0, 0.8041, 0.6212, 0.8041, 0.6106, 0.8188, 0.6106, 0.8188, 0.6212, 0.8614, 0.5999, 0.8614, 0.5893, 0.8761, 0.5893, 0.8761, 0.5999, 0.6324, 0.0, 0.6324, 0.6961, 0.6176, 0.6961, 0.6176, 0.0, 0.4853, 0.0, 0.4853, 0.6961, 0.4706, 0.6961, 0.4706, 0.0, 0.4412, 0.6961, 0.4412, 0.0, 0.4559, 0.0, 0.4559, 0.6961, 0.5882, 7.71e-09, 0.5882, 0.6961, 0.5735, 0.6961, 0.5735, 0.0, 0.8614, 0.547, 0.8761, 0.547, 0.8761, 0.5576, 0.8614, 0.5576, 0.7647, 0.6106, 0.7794, 0.6106, 0.7794, 0.6212, 0.7647, 0.6212, 0.9706, 0.2602, 0.9706, 0.0, 0.9853, 1.928e-09, 0.9853, 0.2602, 0.7353, 0.5205, 0.7353, 0.2602, 0.75, 0.2602, 0.75, 0.5205, 0.8235, 0.5205, 0.8235, 0.2602, 0.8382, 0.2602, 0.8382, 0.5205, 0.6912, 0.5205, 0.6912, 0.2602, 0.7059, 0.2602, 0.7059, 0.5205, 0.8285, 0.5416, 0.8285, 0.5311, 0.8432, 0.5311, 0.8432, 0.5416, 0.8467, 0.5999, 0.8467, 0.5893, 0.8614, 0.5893, 0.8614, 0.5999, 0.2353, 0.7871, 0.2353, 0.0, 0.25, 0.0, 0.25, 0.7871, 0.3235, 0.7871, 0.3235, 0.0, 0.3382, 0.0, 0.3382, 0.7871, 0.2941, 0.7871, 0.2941, 6.168e-08, 0.3088, 0.0, 0.3088, 0.7871, 0.3824, 0.0, 0.3824, 0.7871, 0.3676, 0.7871, 0.3676, 0.0, 0.8352, 0.6106, 0.8499, 0.6106, 0.8499, 0.6212, 0.8352, 0.6212, 0.8467, 0.547, 0.8614, 0.547, 0.8614, 0.5576, 0.8467, 0.5576, 0.7794, 0.5205, 0.7794, 0.2602, 0.7941, 0.2602, 0.7941, 0.5205, 0.8235, 0.0, 0.8235, 0.2602, 0.8088, 0.2602, 0.8088, 1.542e-08, 0.8529, 0.2602, 0.8529, 0.5205, 0.8382, 0.5205, 0.8382, 0.2602, 0.8088, 0.2602, 0.8088, 0.5205, 0.7941, 0.5205, 0.7941, 0.2602, 0.7425, 0.6318, 0.7425, 0.6212, 0.7572, 0.6212, 0.7572, 0.6318, 0.8188, 0.6106, 0.8188, 0.6001, 0.8335, 0.6001, 0.8335, 0.6106, 0.4118, 0.0, 0.4118, 0.7871, 0.3971, 0.7871, 0.3971, 0.0, 0.2941, 0.0, 0.2941, 0.7871, 0.2794, 0.7871, 0.2794, 1.542e-08, 0.3088, 0.7871, 0.3088, 6.168e-08, 0.3235, 0.0, 0.3235, 0.7871, 0.3971, 7.71e-09, 0.3971, 0.7871, 0.3824, 0.7871, 0.3824, 0.0, 0.7278, 0.6106, 0.7425, 0.6106, 0.7425, 0.6212, 0.7278, 0.6212, 0.7893, 0.6106, 0.8041, 0.6106, 0.8041, 0.6212, 0.7893, 0.6212, 0.9118, 0.5205, 0.9118, 0.2602, 0.9265, 0.2602, 0.9265, 0.5205, 0.7206, 0.5205, 0.7206, 0.2602, 0.7353, 0.2602, 0.7353, 0.5205, 0.9559, 0.2602, 0.9559, 0.5205, 0.9412, 0.5205, 0.9412, 0.2602, 0.6618, 0.5205, 0.6618, 0.2602, 0.6765, 0.2602, 0.6765, 0.5205, 0.7867, 0.6318, 0.7867, 0.6212, 0.8014, 0.6212, 0.8014, 0.6318, 0.8138, 0.5416, 0.8138, 0.5311, 0.8285, 0.5311, 0.8285, 0.5416, 0.2794, 0.0, 0.2794, 0.7871, 0.2647, 0.7871, 0.2647, 0.0, 0.3382, 0.7871, 0.3382, 0.0, 0.3529, 0.0, 0.3529, 0.7871, 0.25, 0.7871, 0.25, 0.0, 0.2647, 0.0, 0.2647, 0.7871, 0.3676, 0.0, 0.3676, 0.7871, 0.3529, 0.7871, 0.3529, 0.0, 0.8614, 0.5576, 0.8761, 0.5576, 0.8761, 0.5682, 0.8614, 0.5682, 0.8138, 0.5205, 0.8285, 0.5205, 0.8285, 0.5311, 0.8138, 0.5311, 0.7941, 0.0, 0.7941, 0.2602, 0.7794, 0.2602, 0.7794, 0.0, 0.75, 0.2602, 0.75, 9.638e-10, 0.7647, 0.0, 0.7647, 0.2602, 0.6471, 0.2602, 0.6471, 9.638e-10, 0.6618, 0.0, 0.6618, 0.2602, 0.6765, 0.5205, 0.6765, 0.2602, 0.6912, 0.2602, 0.6912, 0.5205, 0.8579, 0.5311, 0.8579, 0.5205, 0.8726, 0.5205, 0.8726, 0.5311, 0.8285, 0.5311, 0.8285, 0.5205, 0.8432, 0.5205, 0.8432, 0.5311, 0.6618, 0.2602, 0.6618, 0.0, 0.6765, 1.928e-09, 0.6765, 0.2602, 0.8382, 0.2602, 0.8382, 0.0, 0.8529, 1.928e-09, 0.8529, 0.2602, 0.7647, 0.5205, 0.7647, 0.2602, 0.7794, 0.2602, 0.7794, 0.5205, 0.8824, 0.2602, 0.8824, 2.891e-09, 0.8971, 0.0, 0.8971, 0.2602, 0.7647, 0.6106, 0.7647, 0.6001, 0.7794, 0.6001, 0.7794, 0.6106, 0.7278, 0.6106, 0.7278, 0.6001, 0.7425, 0.6001, 0.7425, 0.6106, 0.9265, 0.0, 0.9265, 0.2602, 0.9118, 0.2602, 0.9118, 0.0, 0.8676, 0.2602, 0.8676, 0.5205, 0.8529, 0.5205, 0.8529, 0.2602, 0.7647, 0.2602, 0.7647, 9.638e-10, 0.7794, 0.0, 0.7794, 0.2602, 0.8824, 0.5205, 0.8824, 0.2602, 0.8971, 0.2602, 0.8971, 0.5205, 0.7893, 0.6106, 0.7893, 0.6001, 0.8041, 0.6001, 0.8041, 0.6106, 0.7719, 0.6318, 0.7719, 0.6212, 0.7867, 0.6212, 0.7867, 0.6318, 0.6765, 0.678, 0.6765, 0.5205, 0.6912, 0.5205, 0.6912, 0.678, 0.6618, 0.678, 0.6618, 0.5205, 0.6765, 0.5205, 0.6765, 0.678, 0.8138, 0.5205, 0.8138, 0.5311, 0.7991, 0.5311, 0.7991, 0.5205, 0.6471, 0.678, 0.6471, 0.5205, 0.6618, 0.5205, 0.6618, 0.678, 0.6912, 0.678, 0.6912, 0.5205, 0.7059, 0.5205, 0.7059, 0.678, 0.8041, 0.6106, 0.8041, 0.6001, 0.8188, 0.6001, 0.8188, 0.6106, 0.9412, 0.2602, 0.9412, 1.928e-09, 0.9559, 0.0, 0.9559, 0.2602, 0.8971, 0.2602, 0.8971, 2.891e-09, 0.9118, 0.0, 0.9118, 0.2602, 0.9853, 0.2602, 0.9853, 0.5205, 0.9706, 0.5205, 0.9706, 0.2602, 0.8824, 0.0, 0.8824, 0.2602, 0.8676, 0.2602, 0.8676, 0.0, 0.7572, 0.6318, 0.7572, 0.6212, 0.7719, 0.6212, 0.7719, 0.6318, 0.75, 0.6106, 0.75, 0.6001, 0.7647, 0.6001, 0.7647, 0.6106, 0.9559, 0.2602, 0.9559, 1.928e-09, 0.9706, 0.0, 0.9706, 0.2602, 0.7206, 0.2602, 0.7206, 9.638e-10, 0.7353, 0.0, 0.7353, 0.2602, 1.0, 0.2602, 1.0, 0.5205, 0.9853, 0.5205, 0.9853, 0.2602, 0.7059, 0.5205, 0.7059, 0.2602, 0.7206, 0.2602, 0.7206, 0.5205, 0.7131, 0.6318, 0.7131, 0.6212, 0.7278, 0.6212, 0.7278, 0.6318, 0.8352, 0.6106, 0.8352, 0.6001, 0.8499, 0.6001, 0.8499, 0.6106, 0.7647, 0.2602, 0.7647, 0.5205, 0.75, 0.5205, 0.75, 0.2602, 0.7206, 0.0, 0.7206, 0.2602, 0.7059, 0.2602, 0.7059, 0.0, 0.8235, 0.2602, 0.8235, 2.891e-09, 0.8382, 0.0, 0.8382, 0.2602, 0.8088, 0.5205, 0.8088, 0.2602, 0.8235, 0.2602, 0.8235, 0.5205, 0.8499, 0.6106, 0.8499, 0.6001, 0.8646, 0.6001, 0.8646, 0.6106, 0.7278, 0.6318, 0.7278, 0.6212, 0.7425, 0.6212, 0.7425, 0.6318])
me_cube.materials.append(mat_metallo)
me_cube.materials.append(mat_legno1)
me_cube.use_remesh_preserve_volume = False
me_cube.use_remesh_preserve_attributes = False
me_cube.use_mirror_vertex_groups = False
me_cube.update()
me_cube_005 = bpy.data.meshes.new('Cube.005')
me_cube_005.from_pydata([(-3.692, -0.9699, 9.067), (-3.692, -7.619, 13.81), (-3.692, -7.642, 13.63), (-1.902, -7.619, 13.67), (-3.692, -11.16, 13.63), (-3.692, -11.14, 13.81), (-1.902, -1.327, 13.67), (0.02123, -1.327, 13.67), (0.02124, -11.14, 13.67), (0.02123, -11.14, 13.81), (-1.752, -1.327, 13.81), (0.02123, -1.327, 13.81), (-1.752, -11.14, 13.81), (-1.902, -11.14, 13.67), (-3.692, 0.7291, 9.067), (-3.692, 0.7291, 9.209), (-1.902, 0.7291, 9.064), (-1.902, 0.7291, 9.067), (-3.692, -0.9699, 9.209), (-1.902, -0.9699, 9.128), (-2.252, -0.9699, 9.209), (-2.252, 0.7291, 9.209), (-1.902, -0.9699, 9.067), (-2.04, -7.619, 13.81), (-2.04, -11.14, 13.81), (-1.902, 0.7291, 9.128), (-1.902, -7.619, 13.73), (-2.04, -7.619, 13.81)], [], [(21, 25, 16), (2, 1, 18, 0), (1, 2, 4, 5), (10, 11, 7, 6), (10, 6, 13, 12), (6, 7, 8, 13), (7, 11, 9, 8), (10, 12, 9, 11), (23, 1, 5, 24), (3, 13, 4, 2), (9, 12, 13, 8), (15, 21, 16, 17, 14), (21, 20, 19, 25), (14, 17, 22, 0), (15, 14, 0, 18), (20, 21, 15, 18), (5, 4, 13, 24), (3, 23, 24, 13), (2, 0, 22, 3), (18, 1, 23, 20), (19, 20, 27, 26)])
_uv = me_cube_005.uv_layers.new(name='UVMap')
_uv.uv.foreach_set('vector', [0.7352, 0.8273, 0.7416, 0.8011, 0.7468, 0.8011, 0.03799, 0.7333, 0.02406, 0.7372, 0.1431, 0.1427, 0.1535, 0.1384, 0.02406, 0.7372, 0.03799, 0.7333, 0.1535, 0.9737, 0.1395, 0.9776, 0.5645, 0.8123, 0.5645, 0.926, 0.5532, 0.926, 0.5532, 0.8011, 0.9051, 0.02243, 0.9165, 0.02243, 0.9165, 0.7562, 0.9051, 0.7562, 0.6871, 0.7562, 0.5532, 0.7562, 0.5532, 0.02243, 0.6871, 0.02243, 0.9759, 0.7562, 0.9646, 0.7562, 0.9646, 0.02243, 0.9759, 0.02243, 0.857, 0.02243, 0.857, 0.7562, 0.7352, 0.7562, 0.7352, 0.02243, 0.3136, 0.2883, 0.2016, 0.2857, 0.2087, 0.02243, 0.3208, 0.02507, 0.3806, 0.2871, 0.3817, 0.02378, 0.5051, 0.02243, 0.504, 0.2858, 0.624, 0.8011, 0.624, 0.9148, 0.6126, 0.926, 0.6126, 0.8011, 0.7355, 0.9162, 0.7352, 0.8273, 0.7468, 0.8011, 0.7465, 0.8011, 0.7468, 0.9161, 0.3006, 0.9125, 0.3041, 0.7855, 0.3325, 0.7861, 0.3291, 0.9131, 0.5045, 0.9118, 0.3812, 0.9114, 0.3817, 0.7843, 0.5051, 0.7847, 0.08741, 0.02676, 0.09777, 0.02243, 0.1535, 0.1384, 0.1431, 0.1427, 0.3041, 0.7855, 0.3006, 0.9125, 0.2056, 0.9102, 0.209, 0.7832, 0.6721, 0.8015, 0.6866, 0.8011, 0.6866, 0.9162, 0.675, 0.9061, 0.3254, 0.2886, 0.3136, 0.2883, 0.3208, 0.02507, 0.3325, 0.02534, 0.504, 0.2858, 0.5051, 0.7847, 0.3817, 0.7843, 0.3806, 0.2871, 0.209, 0.7832, 0.2016, 0.2857, 0.3136, 0.2883, 0.3041, 0.7855, 0.3325, 0.7861, 0.3041, 0.7855, 0.3136, 0.2883, 0.3251, 0.2886])
me_cube_005.use_remesh_preserve_volume = False
me_cube_005.use_remesh_preserve_attributes = False
me_cube_005.use_mirror_vertex_groups = False
me_cube_005.update()

# ---- objects
ob_navmeshcollider = bpy.data.objects.new('navmeshCollider', me_cube_007)
ob_navmeshcollider_1 = bpy.data.objects.new('navMeshCollider', me_cube_001)
ob_collider_flor1 = bpy.data.objects.new('collider_flor1', me_cube_006)
ob_floor = bpy.data.objects.new('floor', me_cube_004)
ob_floor2 = bpy.data.objects.new('floor2', me_cube_003)
ob_telone = bpy.data.objects.new('Telone', me_plane)
ob_cartello = bpy.data.objects.new('Cartello', me_cube_002)
ob_impalcatura = bpy.data.objects.new('Impalcatura', me_cube)
ob_collider_flor2 = bpy.data.objects.new('collider_flor2', me_cube_005)

# ---- transforms, parenting, visibility, modifiers, constraints
ob_navmeshcollider.location = (-1.111, -5.949, 1.732)
ob_navmeshcollider.hide_viewport = True
ob_navmeshcollider.lineart.crease_threshold = 0.0
ob_navmeshcollider_1.location = (-0.617, -0.03971, 0.8948)
ob_navmeshcollider_1.lineart.crease_threshold = 0.0
ob_collider_flor1.location = (1.823, 1.987, 0.0)
ob_collider_flor1.lock_rotations_4d = False
ob_collider_flor1.empty_display_type = 'ARROWS'
ob_collider_flor1.hide_viewport = True
ob_collider_flor1.lineart.crease_threshold = 0.0
ob_floor.location = (1.823, 1.987, 0.0)
ob_floor.lock_rotations_4d = False
ob_floor.empty_display_type = 'ARROWS'
ob_floor.hide_viewport = True
ob_floor.lineart.crease_threshold = 0.0
ob_floor2.location = (1.823, 1.987, 0.0)
ob_floor2.lock_rotations_4d = False
ob_floor2.empty_display_type = 'ARROWS'
ob_floor2.hide_viewport = True
ob_floor2.lineart.crease_threshold = 0.0
ob_telone.location = (-2.111, -2.455, 15.91)
ob_telone.rotation_euler = (-0.0, 4.712, 0.0)
ob_telone.lineart.crease_threshold = 0.0
ob_cartello.location = (-1.787, 2.144, 1.861)
ob_cartello.rotation_euler = (0.0, -0.0, 0.2919)
ob_cartello.lineart.crease_threshold = 0.0
ob_impalcatura.location = (1.823, 1.987, 0.0)
ob_impalcatura.lock_rotations_4d = False
ob_impalcatura.empty_display_type = 'ARROWS'
ob_impalcatura.lineart.crease_threshold = 0.0
ob_collider_flor2.location = (1.823, 1.987, 0.0)
ob_collider_flor2.lock_rotations_4d = False
ob_collider_flor2.empty_display_type = 'ARROWS'
ob_collider_flor2.hide_viewport = True
ob_collider_flor2.lineart.crease_threshold = 0.0

# ---- collection membership
col_collection_1.objects.link(ob_navmeshcollider)
col_collection_1.objects.link(ob_navmeshcollider_1)
col_collection_1.objects.link(ob_collider_flor1)
col_collection_1.objects.link(ob_floor)
col_collection_1.objects.link(ob_floor2)
col_collection_1.objects.link(ob_telone)
col_collection_1.objects.link(ob_cartello)
col_collection_1.objects.link(ob_impalcatura)
col_collection_1.objects.link(ob_collider_flor2)

# ---- scene / render settings (as saved in the file)
scene.frame_start = 1; scene.frame_end = 250; scene.frame_set(1)
scene.render.engine = 'BLENDER_EEVEE_NEXT'
scene.render.resolution_percentage = 50
scene.render.dither_intensity = 0.0
scene.cycles.use_denoising = False
scene.cycles.samples = 128
scene.cycles.sampling_pattern = 'TABULATED_SOBOL'
scene.cycles.use_adaptive_sampling = False
scene.cycles.use_light_tree = False
scene.cycles.blur_glossy = 0.0
scene.cycles.sample_clamp_indirect = 0.0
scene.view_settings.view_transform = 'Standard'
bpy.context.view_layer.update()

# ---- added for rendering (the .blend has no active camera and no usable light): camera, sun
cam_auto = bpy.data.cameras.new('AutoCamera')
cam_auto.lens = 50.0
cam_auto.sensor_width = 36.0
cam_auto.clip_end = 1000.0
ob_auto_camera = bpy.data.objects.new('AutoCamera', cam_auto)
scene.collection.objects.link(ob_auto_camera)
ob_auto_camera.location = (23.9502, -31.2974, 26.854)
ob_auto_camera.rotation_euler = (1.09748, -7.21219e-08, 0.694738)
scene.camera = ob_auto_camera
light_auto_sun = bpy.data.lights.new('AutoSun', 'SUN')
light_auto_sun.energy = 3.0
light_auto_sun.angle = 0.0523599
ob_auto_sun = bpy.data.objects.new('AutoSun', light_auto_sun)
scene.collection.objects.link(ob_auto_sun)
ob_auto_sun.rotation_euler = (0.872665, 0.174533, 0.523599)
bpy.context.view_layer.update()
